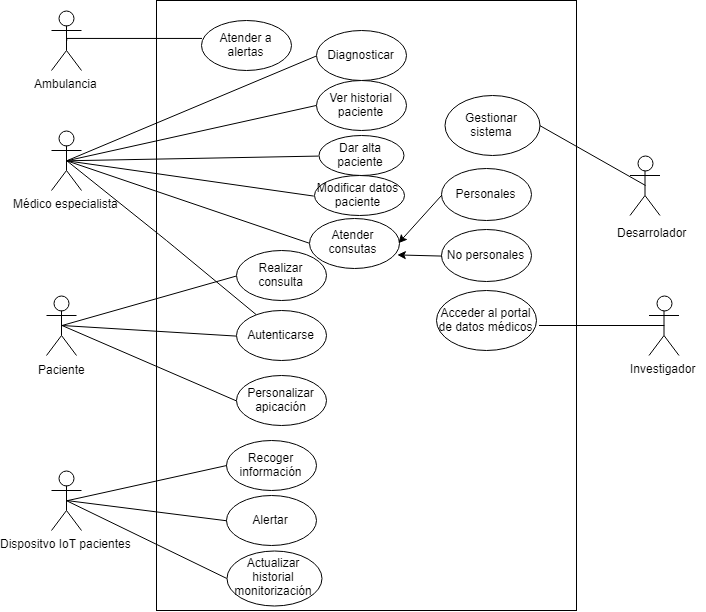

The diagram above was exported from draw.io. Its source (the exported page's mxGraphModel, read from the mxfile embedded in the PNG):
<mxGraphModel dx="1188" dy="685" grid="1" gridSize="10" guides="1" tooltips="1" connect="1" arrows="1" fold="1" page="1" pageScale="1" pageWidth="827" pageHeight="1169" math="0" shadow="0">
  <root>
    <mxCell id="0" />
    <mxCell id="1" parent="0" />
    <mxCell id="_xYuw3l-JI-iYX-taIjT-1" value="" style="rounded=0;whiteSpace=wrap;html=1;" vertex="1" parent="1">
      <mxGeometry x="170" y="70" width="420" height="610" as="geometry" />
    </mxCell>
    <mxCell id="_xYuw3l-JI-iYX-taIjT-3" value="Médico especialista&lt;br&gt;&lt;br&gt;" style="shape=umlActor;verticalLabelPosition=bottom;labelBackgroundColor=#ffffff;verticalAlign=top;html=1;outlineConnect=0;" vertex="1" parent="1">
      <mxGeometry x="65" y="200" width="30" height="60" as="geometry" />
    </mxCell>
    <mxCell id="_xYuw3l-JI-iYX-taIjT-9" value="" style="shape=umlActor;verticalLabelPosition=bottom;labelBackgroundColor=#ffffff;verticalAlign=top;html=1;outlineConnect=0;" vertex="1" parent="1">
      <mxGeometry x="60" y="365" width="30" height="60" as="geometry" />
    </mxCell>
    <mxCell id="_xYuw3l-JI-iYX-taIjT-13" value="&amp;nbsp; &amp;nbsp; &amp;nbsp; Paciente&amp;nbsp;&lt;br&gt;&lt;br&gt;" style="text;html=1;resizable=0;points=[];autosize=1;align=left;verticalAlign=top;spacingTop=-4;" vertex="1" parent="1">
      <mxGeometry x="30" y="430" width="90" height="30" as="geometry" />
    </mxCell>
    <mxCell id="_xYuw3l-JI-iYX-taIjT-35" style="edgeStyle=orthogonalEdgeStyle;rounded=0;orthogonalLoop=1;jettySize=auto;html=1;exitX=0.5;exitY=0.5;exitDx=0;exitDy=0;exitPerimeter=0;entryX=0.002;entryY=0.364;entryDx=0;entryDy=0;entryPerimeter=0;endArrow=none;endFill=0;" edge="1" parent="1" source="_xYuw3l-JI-iYX-taIjT-18" target="_xYuw3l-JI-iYX-taIjT-29">
      <mxGeometry relative="1" as="geometry">
        <Array as="points">
          <mxPoint x="80" y="108" />
        </Array>
      </mxGeometry>
    </mxCell>
    <mxCell id="_xYuw3l-JI-iYX-taIjT-18" value="Ambulancia" style="shape=umlActor;verticalLabelPosition=bottom;labelBackgroundColor=#ffffff;verticalAlign=top;html=1;outlineConnect=0;" vertex="1" parent="1">
      <mxGeometry x="65" y="80" width="30" height="60" as="geometry" />
    </mxCell>
    <mxCell id="_xYuw3l-JI-iYX-taIjT-19" value="Investigador" style="shape=umlActor;verticalLabelPosition=bottom;labelBackgroundColor=#ffffff;verticalAlign=top;html=1;outlineConnect=0;" vertex="1" parent="1">
      <mxGeometry x="662.5" y="365" width="30" height="60" as="geometry" />
    </mxCell>
    <mxCell id="_xYuw3l-JI-iYX-taIjT-20" value="Realizar consulta&lt;br&gt;" style="ellipse;whiteSpace=wrap;html=1;" vertex="1" parent="1">
      <mxGeometry x="250" y="320" width="90" height="50" as="geometry" />
    </mxCell>
    <mxCell id="_xYuw3l-JI-iYX-taIjT-21" value="Dispositvo IoT pacientes" style="shape=umlActor;verticalLabelPosition=bottom;labelBackgroundColor=#ffffff;verticalAlign=top;html=1;outlineConnect=0;" vertex="1" parent="1">
      <mxGeometry x="65" y="540" width="30" height="60" as="geometry" />
    </mxCell>
    <mxCell id="_xYuw3l-JI-iYX-taIjT-24" value="Recoger información" style="ellipse;whiteSpace=wrap;html=1;" vertex="1" parent="1">
      <mxGeometry x="240" y="510" width="90" height="50" as="geometry" />
    </mxCell>
    <mxCell id="_xYuw3l-JI-iYX-taIjT-26" value="Alertar" style="ellipse;whiteSpace=wrap;html=1;" vertex="1" parent="1">
      <mxGeometry x="240" y="565" width="90" height="50" as="geometry" />
    </mxCell>
    <mxCell id="_xYuw3l-JI-iYX-taIjT-28" value="Autenticarse" style="ellipse;whiteSpace=wrap;html=1;" vertex="1" parent="1">
      <mxGeometry x="250" y="380" width="90" height="50" as="geometry" />
    </mxCell>
    <mxCell id="_xYuw3l-JI-iYX-taIjT-29" value="Atender a alertas" style="ellipse;whiteSpace=wrap;html=1;" vertex="1" parent="1">
      <mxGeometry x="215" y="90" width="90" height="50" as="geometry" />
    </mxCell>
    <mxCell id="_xYuw3l-JI-iYX-taIjT-30" value="Diagnosticar" style="ellipse;whiteSpace=wrap;html=1;" vertex="1" parent="1">
      <mxGeometry x="330" y="100" width="90" height="50" as="geometry" />
    </mxCell>
    <mxCell id="_xYuw3l-JI-iYX-taIjT-32" value="Ver historial paciente" style="ellipse;whiteSpace=wrap;html=1;" vertex="1" parent="1">
      <mxGeometry x="330" y="150" width="90" height="50" as="geometry" />
    </mxCell>
    <mxCell id="_xYuw3l-JI-iYX-taIjT-33" value="Acceder al portal de datos médicos" style="ellipse;whiteSpace=wrap;html=1;" vertex="1" parent="1">
      <mxGeometry x="450" y="360" width="100" height="60" as="geometry" />
    </mxCell>
    <mxCell id="_xYuw3l-JI-iYX-taIjT-36" value="Personalizar apicación" style="ellipse;whiteSpace=wrap;html=1;" vertex="1" parent="1">
      <mxGeometry x="250" y="445" width="90" height="50" as="geometry" />
    </mxCell>
    <mxCell id="_xYuw3l-JI-iYX-taIjT-41" value="" style="endArrow=none;html=1;entryX=0;entryY=0.5;entryDx=0;entryDy=0;exitX=0.5;exitY=0.5;exitDx=0;exitDy=0;exitPerimeter=0;" edge="1" parent="1" source="_xYuw3l-JI-iYX-taIjT-3" target="_xYuw3l-JI-iYX-taIjT-30">
      <mxGeometry width="50" height="50" relative="1" as="geometry">
        <mxPoint x="130" y="240" as="sourcePoint" />
        <mxPoint x="180" y="190" as="targetPoint" />
      </mxGeometry>
    </mxCell>
    <mxCell id="_xYuw3l-JI-iYX-taIjT-42" value="" style="endArrow=none;html=1;entryX=0;entryY=0.5;entryDx=0;entryDy=0;exitX=0.5;exitY=0.5;exitDx=0;exitDy=0;exitPerimeter=0;" edge="1" parent="1" source="_xYuw3l-JI-iYX-taIjT-3" target="_xYuw3l-JI-iYX-taIjT-32">
      <mxGeometry width="50" height="50" relative="1" as="geometry">
        <mxPoint x="130" y="300" as="sourcePoint" />
        <mxPoint x="180" y="250" as="targetPoint" />
      </mxGeometry>
    </mxCell>
    <mxCell id="_xYuw3l-JI-iYX-taIjT-43" value="" style="endArrow=none;html=1;entryX=0.5;entryY=0.5;entryDx=0;entryDy=0;entryPerimeter=0;exitX=1;exitY=0.5;exitDx=0;exitDy=0;" edge="1" parent="1" target="_xYuw3l-JI-iYX-taIjT-19">
      <mxGeometry width="50" height="50" relative="1" as="geometry">
        <mxPoint x="552.5" y="395" as="sourcePoint" />
        <mxPoint x="632.5" y="365" as="targetPoint" />
      </mxGeometry>
    </mxCell>
    <mxCell id="_xYuw3l-JI-iYX-taIjT-44" value="" style="endArrow=none;html=1;entryX=0;entryY=0.5;entryDx=0;entryDy=0;exitX=0.5;exitY=0.5;exitDx=0;exitDy=0;exitPerimeter=0;" edge="1" parent="1" source="_xYuw3l-JI-iYX-taIjT-9" target="_xYuw3l-JI-iYX-taIjT-20">
      <mxGeometry width="50" height="50" relative="1" as="geometry">
        <mxPoint x="120" y="370" as="sourcePoint" />
        <mxPoint x="170" y="320" as="targetPoint" />
      </mxGeometry>
    </mxCell>
    <mxCell id="_xYuw3l-JI-iYX-taIjT-45" value="" style="endArrow=none;html=1;entryX=0;entryY=0.5;entryDx=0;entryDy=0;exitX=0.5;exitY=0.5;exitDx=0;exitDy=0;exitPerimeter=0;" edge="1" parent="1" source="_xYuw3l-JI-iYX-taIjT-9" target="_xYuw3l-JI-iYX-taIjT-28">
      <mxGeometry width="50" height="50" relative="1" as="geometry">
        <mxPoint x="140" y="420" as="sourcePoint" />
        <mxPoint x="190" y="370" as="targetPoint" />
      </mxGeometry>
    </mxCell>
    <mxCell id="_xYuw3l-JI-iYX-taIjT-46" value="" style="endArrow=none;html=1;entryX=0;entryY=0.5;entryDx=0;entryDy=0;exitX=0.5;exitY=0.5;exitDx=0;exitDy=0;exitPerimeter=0;" edge="1" parent="1" source="_xYuw3l-JI-iYX-taIjT-9" target="_xYuw3l-JI-iYX-taIjT-36">
      <mxGeometry width="50" height="50" relative="1" as="geometry">
        <mxPoint x="130" y="470" as="sourcePoint" />
        <mxPoint x="180" y="420" as="targetPoint" />
      </mxGeometry>
    </mxCell>
    <mxCell id="_xYuw3l-JI-iYX-taIjT-54" value="" style="endArrow=none;html=1;entryX=0;entryY=0.5;entryDx=0;entryDy=0;exitX=0.5;exitY=0.5;exitDx=0;exitDy=0;exitPerimeter=0;" edge="1" parent="1" source="_xYuw3l-JI-iYX-taIjT-21" target="_xYuw3l-JI-iYX-taIjT-24">
      <mxGeometry width="50" height="50" relative="1" as="geometry">
        <mxPoint x="130" y="580" as="sourcePoint" />
        <mxPoint x="180" y="530" as="targetPoint" />
      </mxGeometry>
    </mxCell>
    <mxCell id="_xYuw3l-JI-iYX-taIjT-55" value="" style="endArrow=none;html=1;entryX=0;entryY=0.5;entryDx=0;entryDy=0;" edge="1" parent="1" target="_xYuw3l-JI-iYX-taIjT-26">
      <mxGeometry width="50" height="50" relative="1" as="geometry">
        <mxPoint x="80" y="570" as="sourcePoint" />
        <mxPoint x="160" y="580" as="targetPoint" />
      </mxGeometry>
    </mxCell>
    <mxCell id="_xYuw3l-JI-iYX-taIjT-56" value="" style="shape=umlActor;verticalLabelPosition=bottom;labelBackgroundColor=#ffffff;verticalAlign=top;html=1;outlineConnect=0;" vertex="1" parent="1">
      <mxGeometry x="643.5" y="225" width="30" height="60" as="geometry" />
    </mxCell>
    <mxCell id="_xYuw3l-JI-iYX-taIjT-59" value="Desarrolador&lt;br&gt;" style="text;html=1;resizable=0;points=[];autosize=1;align=left;verticalAlign=top;spacingTop=-4;" vertex="1" parent="1">
      <mxGeometry x="628.5" y="292.5" width="90" height="20" as="geometry" />
    </mxCell>
    <mxCell id="_xYuw3l-JI-iYX-taIjT-60" value="Gestionar sistema" style="ellipse;whiteSpace=wrap;html=1;" vertex="1" parent="1">
      <mxGeometry x="458" y="165" width="95" height="60" as="geometry" />
    </mxCell>
    <mxCell id="_xYuw3l-JI-iYX-taIjT-61" value="" style="endArrow=none;html=1;exitX=1;exitY=0.5;exitDx=0;exitDy=0;entryX=0.5;entryY=0.5;entryDx=0;entryDy=0;entryPerimeter=0;" edge="1" parent="1" source="_xYuw3l-JI-iYX-taIjT-60" target="_xYuw3l-JI-iYX-taIjT-56">
      <mxGeometry width="50" height="50" relative="1" as="geometry">
        <mxPoint x="558" y="295" as="sourcePoint" />
        <mxPoint x="608" y="245" as="targetPoint" />
      </mxGeometry>
    </mxCell>
    <mxCell id="_xYuw3l-JI-iYX-taIjT-62" value="Atender consutas" style="ellipse;whiteSpace=wrap;html=1;" vertex="1" parent="1">
      <mxGeometry x="322.5" y="287.5" width="90" height="50" as="geometry" />
    </mxCell>
    <mxCell id="_xYuw3l-JI-iYX-taIjT-63" value="Personales" style="ellipse;whiteSpace=wrap;html=1;" vertex="1" parent="1">
      <mxGeometry x="455" y="238" width="90" height="52" as="geometry" />
    </mxCell>
    <mxCell id="_xYuw3l-JI-iYX-taIjT-64" value="No personales" style="ellipse;whiteSpace=wrap;html=1;" vertex="1" parent="1">
      <mxGeometry x="455" y="299" width="90" height="52" as="geometry" />
    </mxCell>
    <mxCell id="_xYuw3l-JI-iYX-taIjT-67" value="" style="endArrow=none;html=1;" edge="1" parent="1" target="_xYuw3l-JI-iYX-taIjT-28">
      <mxGeometry width="50" height="50" relative="1" as="geometry">
        <mxPoint x="80" y="230" as="sourcePoint" />
        <mxPoint x="190" y="280" as="targetPoint" />
        <Array as="points">
          <mxPoint x="180" y="310" />
        </Array>
      </mxGeometry>
    </mxCell>
    <mxCell id="_xYuw3l-JI-iYX-taIjT-68" value="Actualizar historial monitorización" style="ellipse;whiteSpace=wrap;html=1;" vertex="1" parent="1">
      <mxGeometry x="240" y="620" width="95" height="55" as="geometry" />
    </mxCell>
    <mxCell id="_xYuw3l-JI-iYX-taIjT-70" value="" style="endArrow=none;html=1;entryX=0;entryY=0.5;entryDx=0;entryDy=0;exitX=0.5;exitY=0.5;exitDx=0;exitDy=0;exitPerimeter=0;" edge="1" parent="1" source="_xYuw3l-JI-iYX-taIjT-3" target="_xYuw3l-JI-iYX-taIjT-62">
      <mxGeometry width="50" height="50" relative="1" as="geometry">
        <mxPoint x="120" y="320" as="sourcePoint" />
        <mxPoint x="140" y="300" as="targetPoint" />
      </mxGeometry>
    </mxCell>
    <mxCell id="_xYuw3l-JI-iYX-taIjT-71" value="" style="endArrow=none;html=1;entryX=0;entryY=0.5;entryDx=0;entryDy=0;exitX=0.5;exitY=0.5;exitDx=0;exitDy=0;exitPerimeter=0;" edge="1" parent="1" source="_xYuw3l-JI-iYX-taIjT-21" target="_xYuw3l-JI-iYX-taIjT-68">
      <mxGeometry width="50" height="50" relative="1" as="geometry">
        <mxPoint x="150" y="650" as="sourcePoint" />
        <mxPoint x="200" y="600" as="targetPoint" />
      </mxGeometry>
    </mxCell>
    <mxCell id="_xYuw3l-JI-iYX-taIjT-72" value="" style="endArrow=classic;html=1;entryX=1;entryY=0.5;entryDx=0;entryDy=0;exitX=0;exitY=0.5;exitDx=0;exitDy=0;" edge="1" parent="1" source="_xYuw3l-JI-iYX-taIjT-63" target="_xYuw3l-JI-iYX-taIjT-62">
      <mxGeometry width="50" height="50" relative="1" as="geometry">
        <mxPoint x="300" y="280" as="sourcePoint" />
        <mxPoint x="350" y="230" as="targetPoint" />
      </mxGeometry>
    </mxCell>
    <mxCell id="_xYuw3l-JI-iYX-taIjT-74" value="" style="endArrow=classic;html=1;entryX=0.976;entryY=0.744;entryDx=0;entryDy=0;entryPerimeter=0;exitX=0;exitY=0.5;exitDx=0;exitDy=0;" edge="1" parent="1" source="_xYuw3l-JI-iYX-taIjT-64" target="_xYuw3l-JI-iYX-taIjT-62">
      <mxGeometry width="50" height="50" relative="1" as="geometry">
        <mxPoint x="300" y="340" as="sourcePoint" />
        <mxPoint x="350" y="290" as="targetPoint" />
      </mxGeometry>
    </mxCell>
    <mxCell id="_xYuw3l-JI-iYX-taIjT-75" value="Dar alta paciente" style="ellipse;whiteSpace=wrap;html=1;" vertex="1" parent="1">
      <mxGeometry x="332.5" y="205" width="85" height="40" as="geometry" />
    </mxCell>
    <mxCell id="_xYuw3l-JI-iYX-taIjT-76" value="Modificar datos paciente" style="ellipse;whiteSpace=wrap;html=1;" vertex="1" parent="1">
      <mxGeometry x="327.5" y="245" width="90" height="40" as="geometry" />
    </mxCell>
    <mxCell id="_xYuw3l-JI-iYX-taIjT-78" value="" style="endArrow=none;html=1;entryX=0;entryY=0.5;entryDx=0;entryDy=0;exitX=0.5;exitY=0.5;exitDx=0;exitDy=0;exitPerimeter=0;" edge="1" parent="1" source="_xYuw3l-JI-iYX-taIjT-3" target="_xYuw3l-JI-iYX-taIjT-75">
      <mxGeometry width="50" height="50" relative="1" as="geometry">
        <mxPoint x="50" y="350" as="sourcePoint" />
        <mxPoint x="100" y="300" as="targetPoint" />
      </mxGeometry>
    </mxCell>
    <mxCell id="_xYuw3l-JI-iYX-taIjT-79" value="" style="endArrow=none;html=1;entryX=0;entryY=0.5;entryDx=0;entryDy=0;exitX=0.5;exitY=0.5;exitDx=0;exitDy=0;exitPerimeter=0;" edge="1" parent="1" source="_xYuw3l-JI-iYX-taIjT-3" target="_xYuw3l-JI-iYX-taIjT-76">
      <mxGeometry width="50" height="50" relative="1" as="geometry">
        <mxPoint x="50" y="360" as="sourcePoint" />
        <mxPoint x="100" y="310" as="targetPoint" />
      </mxGeometry>
    </mxCell>
  </root>
</mxGraphModel>